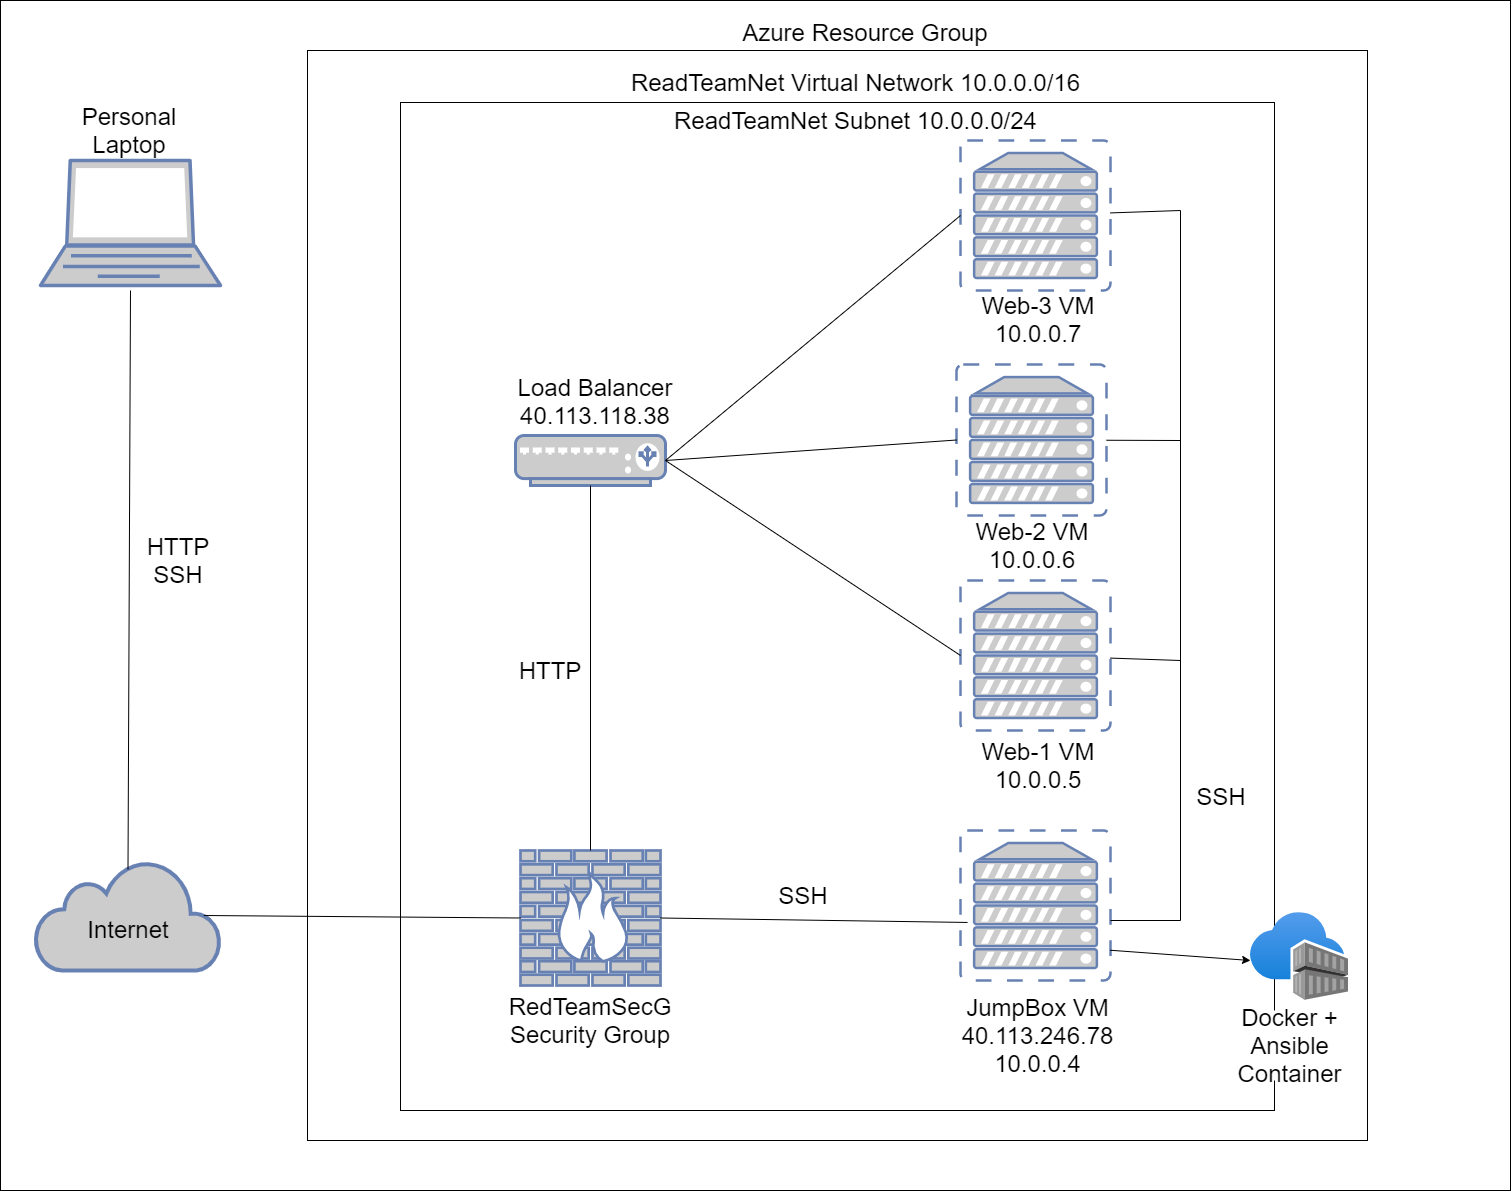

The diagram above was exported from draw.io. Its source (the exported page's mxGraphModel, read from the mxfile embedded in the PNG):
<mxGraphModel dx="1695" dy="482" grid="1" gridSize="10" guides="1" tooltips="1" connect="1" arrows="1" fold="1" page="1" pageScale="1" pageWidth="827" pageHeight="1169" math="0" shadow="0">
  <root>
    <mxCell id="y-a3zi___tQx6fMwJymg-0" />
    <mxCell id="y-a3zi___tQx6fMwJymg-1" parent="y-a3zi___tQx6fMwJymg-0" />
    <mxCell id="J8gjKsAVIjEPDSe5GT2f-1" value="" style="fontColor=#0066CC;verticalAlign=top;verticalLabelPosition=bottom;labelPosition=center;align=center;html=1;outlineConnect=0;fillColor=#CCCCCC;strokeColor=#6881B3;gradientColor=none;gradientDirection=north;strokeWidth=2;shape=mxgraph.networks.laptop;" parent="y-a3zi___tQx6fMwJymg-1" vertex="1">
      <mxGeometry x="-580" y="160" width="180" height="125" as="geometry" />
    </mxCell>
    <mxCell id="J8gjKsAVIjEPDSe5GT2f-2" value="" style="html=1;outlineConnect=0;fillColor=#CCCCCC;strokeColor=#6881B3;gradientColor=none;gradientDirection=north;strokeWidth=2;shape=mxgraph.networks.cloud;fontColor=#ffffff;" parent="y-a3zi___tQx6fMwJymg-1" vertex="1">
      <mxGeometry x="-585" y="860" width="185" height="110" as="geometry" />
    </mxCell>
    <mxCell id="J8gjKsAVIjEPDSe5GT2f-3" value="" style="fontColor=#0066CC;verticalAlign=top;verticalLabelPosition=bottom;labelPosition=center;align=center;html=1;outlineConnect=0;fillColor=#CCCCCC;strokeColor=#6881B3;gradientColor=none;gradientDirection=north;strokeWidth=2;shape=mxgraph.networks.firewall;" parent="y-a3zi___tQx6fMwJymg-1" vertex="1">
      <mxGeometry x="-100" y="850" width="140" height="135" as="geometry" />
    </mxCell>
    <mxCell id="ivgBsDCT1RJKFcC88ewA-13" style="edgeStyle=orthogonalEdgeStyle;rounded=0;orthogonalLoop=1;jettySize=auto;html=1;exitX=1;exitY=0.5;exitDx=0;exitDy=0;exitPerimeter=0;entryX=0;entryY=0.5;entryDx=0;entryDy=0;entryPerimeter=0;strokeColor=none;" parent="y-a3zi___tQx6fMwJymg-1" source="J8gjKsAVIjEPDSe5GT2f-4" target="J8gjKsAVIjEPDSe5GT2f-6" edge="1">
      <mxGeometry relative="1" as="geometry">
        <Array as="points">
          <mxPoint x="191" y="460" />
          <mxPoint x="191" y="215" />
        </Array>
      </mxGeometry>
    </mxCell>
    <mxCell id="J8gjKsAVIjEPDSe5GT2f-4" value="" style="fontColor=#0066CC;verticalAlign=top;verticalLabelPosition=bottom;labelPosition=center;align=center;html=1;outlineConnect=0;fillColor=#CCCCCC;strokeColor=#6881B3;gradientColor=none;gradientDirection=north;strokeWidth=2;shape=mxgraph.networks.load_balancer;" parent="y-a3zi___tQx6fMwJymg-1" vertex="1">
      <mxGeometry x="-105" y="435" width="150" height="50" as="geometry" />
    </mxCell>
    <mxCell id="J8gjKsAVIjEPDSe5GT2f-5" value="" style="fontColor=#0066CC;verticalAlign=top;verticalLabelPosition=bottom;labelPosition=center;align=center;html=1;outlineConnect=0;fillColor=#CCCCCC;strokeColor=#6881B3;gradientColor=none;gradientDirection=north;strokeWidth=2;shape=mxgraph.networks.virtual_server;" parent="y-a3zi___tQx6fMwJymg-1" vertex="1">
      <mxGeometry x="340" y="580" width="150" height="150" as="geometry" />
    </mxCell>
    <mxCell id="J8gjKsAVIjEPDSe5GT2f-6" value="" style="fontColor=#0066CC;verticalAlign=top;verticalLabelPosition=bottom;labelPosition=center;align=center;html=1;outlineConnect=0;fillColor=#CCCCCC;strokeColor=#6881B3;gradientColor=none;gradientDirection=north;strokeWidth=2;shape=mxgraph.networks.virtual_server;" parent="y-a3zi___tQx6fMwJymg-1" vertex="1">
      <mxGeometry x="340" y="140" width="150" height="150" as="geometry" />
    </mxCell>
    <mxCell id="J8gjKsAVIjEPDSe5GT2f-10" value="" style="group" parent="y-a3zi___tQx6fMwJymg-1" vertex="1" connectable="0">
      <mxGeometry x="336" y="435" width="164" height="150" as="geometry" />
    </mxCell>
    <mxCell id="J8gjKsAVIjEPDSe5GT2f-7" value="" style="fontColor=#0066CC;verticalAlign=top;verticalLabelPosition=bottom;labelPosition=center;align=center;html=1;outlineConnect=0;fillColor=#CCCCCC;strokeColor=#6881B3;gradientColor=none;gradientDirection=north;strokeWidth=2;shape=mxgraph.networks.virtual_server;" parent="J8gjKsAVIjEPDSe5GT2f-10" vertex="1">
      <mxGeometry y="-71" width="150" height="151" as="geometry" />
    </mxCell>
    <mxCell id="J8gjKsAVIjEPDSe5GT2f-8" value="" style="fontColor=#0066CC;verticalAlign=top;verticalLabelPosition=bottom;labelPosition=center;align=center;html=1;outlineConnect=0;fillColor=#CCCCCC;strokeColor=#6881B3;gradientColor=none;gradientDirection=north;strokeWidth=2;shape=mxgraph.networks.virtual_server;" parent="y-a3zi___tQx6fMwJymg-1" vertex="1">
      <mxGeometry x="340" y="830" width="150" height="150" as="geometry" />
    </mxCell>
    <mxCell id="ivgBsDCT1RJKFcC88ewA-1" value="" style="endArrow=none;html=1;exitX=0.5;exitY=0.08;exitDx=0;exitDy=0;exitPerimeter=0;" parent="y-a3zi___tQx6fMwJymg-1" source="J8gjKsAVIjEPDSe5GT2f-2" edge="1">
      <mxGeometry width="50" height="50" relative="1" as="geometry">
        <mxPoint x="-80" y="560" as="sourcePoint" />
        <mxPoint x="-490" y="290" as="targetPoint" />
      </mxGeometry>
    </mxCell>
    <mxCell id="ivgBsDCT1RJKFcC88ewA-2" value="" style="endArrow=none;html=1;exitX=0.91;exitY=0.5;exitDx=0;exitDy=0;exitPerimeter=0;entryX=0;entryY=0.5;entryDx=0;entryDy=0;entryPerimeter=0;" parent="y-a3zi___tQx6fMwJymg-1" source="J8gjKsAVIjEPDSe5GT2f-2" target="J8gjKsAVIjEPDSe5GT2f-3" edge="1">
      <mxGeometry width="50" height="50" relative="1" as="geometry">
        <mxPoint x="-80" y="560" as="sourcePoint" />
        <mxPoint x="-140" y="970" as="targetPoint" />
      </mxGeometry>
    </mxCell>
    <mxCell id="ivgBsDCT1RJKFcC88ewA-3" value="" style="endArrow=none;html=1;exitX=1;exitY=0.5;exitDx=0;exitDy=0;exitPerimeter=0;entryX=0.047;entryY=0.613;entryDx=0;entryDy=0;entryPerimeter=0;" parent="y-a3zi___tQx6fMwJymg-1" source="J8gjKsAVIjEPDSe5GT2f-3" target="J8gjKsAVIjEPDSe5GT2f-8" edge="1">
      <mxGeometry width="50" height="50" relative="1" as="geometry">
        <mxPoint x="-80" y="560" as="sourcePoint" />
        <mxPoint x="290" y="820" as="targetPoint" />
      </mxGeometry>
    </mxCell>
    <mxCell id="ivgBsDCT1RJKFcC88ewA-4" value="" style="endArrow=none;html=1;" parent="y-a3zi___tQx6fMwJymg-1" edge="1">
      <mxGeometry width="50" height="50" relative="1" as="geometry">
        <mxPoint x="560" y="920" as="sourcePoint" />
        <mxPoint x="560" y="210" as="targetPoint" />
      </mxGeometry>
    </mxCell>
    <mxCell id="ivgBsDCT1RJKFcC88ewA-5" value="" style="endArrow=none;html=1;" parent="y-a3zi___tQx6fMwJymg-1" edge="1">
      <mxGeometry width="50" height="50" relative="1" as="geometry">
        <mxPoint x="490" y="920" as="sourcePoint" />
        <mxPoint x="560" y="920" as="targetPoint" />
      </mxGeometry>
    </mxCell>
    <mxCell id="ivgBsDCT1RJKFcC88ewA-6" value="" style="endArrow=none;html=1;" parent="y-a3zi___tQx6fMwJymg-1" source="J8gjKsAVIjEPDSe5GT2f-6" edge="1">
      <mxGeometry width="50" height="50" relative="1" as="geometry">
        <mxPoint x="530" y="120" as="sourcePoint" />
        <mxPoint x="560" y="210" as="targetPoint" />
      </mxGeometry>
    </mxCell>
    <mxCell id="ivgBsDCT1RJKFcC88ewA-7" value="" style="endArrow=none;html=1;" parent="y-a3zi___tQx6fMwJymg-1" source="J8gjKsAVIjEPDSe5GT2f-7" edge="1">
      <mxGeometry width="50" height="50" relative="1" as="geometry">
        <mxPoint x="-80" y="560" as="sourcePoint" />
        <mxPoint x="560" y="440" as="targetPoint" />
      </mxGeometry>
    </mxCell>
    <mxCell id="ivgBsDCT1RJKFcC88ewA-8" value="" style="endArrow=none;html=1;" parent="y-a3zi___tQx6fMwJymg-1" source="J8gjKsAVIjEPDSe5GT2f-5" edge="1">
      <mxGeometry width="50" height="50" relative="1" as="geometry">
        <mxPoint x="520" y="790" as="sourcePoint" />
        <mxPoint x="560" y="660" as="targetPoint" />
      </mxGeometry>
    </mxCell>
    <mxCell id="ivgBsDCT1RJKFcC88ewA-15" value="" style="endArrow=none;html=1;entryX=0;entryY=0.5;entryDx=0;entryDy=0;entryPerimeter=0;exitX=1;exitY=0.5;exitDx=0;exitDy=0;exitPerimeter=0;" parent="y-a3zi___tQx6fMwJymg-1" source="J8gjKsAVIjEPDSe5GT2f-4" target="J8gjKsAVIjEPDSe5GT2f-6" edge="1">
      <mxGeometry width="50" height="50" relative="1" as="geometry">
        <mxPoint x="-80" y="560" as="sourcePoint" />
        <mxPoint x="-30" y="510" as="targetPoint" />
      </mxGeometry>
    </mxCell>
    <mxCell id="ivgBsDCT1RJKFcC88ewA-16" value="" style="endArrow=none;html=1;entryX=0;entryY=0.5;entryDx=0;entryDy=0;entryPerimeter=0;exitX=1;exitY=0.5;exitDx=0;exitDy=0;exitPerimeter=0;" parent="y-a3zi___tQx6fMwJymg-1" source="J8gjKsAVIjEPDSe5GT2f-4" target="J8gjKsAVIjEPDSe5GT2f-7" edge="1">
      <mxGeometry width="50" height="50" relative="1" as="geometry">
        <mxPoint x="-80" y="560" as="sourcePoint" />
        <mxPoint x="-30" y="510" as="targetPoint" />
      </mxGeometry>
    </mxCell>
    <mxCell id="ivgBsDCT1RJKFcC88ewA-17" value="" style="endArrow=none;html=1;entryX=0;entryY=0.5;entryDx=0;entryDy=0;entryPerimeter=0;exitX=1;exitY=0.5;exitDx=0;exitDy=0;exitPerimeter=0;" parent="y-a3zi___tQx6fMwJymg-1" source="J8gjKsAVIjEPDSe5GT2f-4" target="J8gjKsAVIjEPDSe5GT2f-5" edge="1">
      <mxGeometry width="50" height="50" relative="1" as="geometry">
        <mxPoint x="-80" y="560" as="sourcePoint" />
        <mxPoint x="-30" y="510" as="targetPoint" />
      </mxGeometry>
    </mxCell>
    <mxCell id="ivgBsDCT1RJKFcC88ewA-23" value="" style="endArrow=none;html=1;exitX=0.5;exitY=0;exitDx=0;exitDy=0;exitPerimeter=0;entryX=0.5;entryY=1;entryDx=0;entryDy=0;entryPerimeter=0;" parent="y-a3zi___tQx6fMwJymg-1" source="J8gjKsAVIjEPDSe5GT2f-3" target="J8gjKsAVIjEPDSe5GT2f-4" edge="1">
      <mxGeometry width="50" height="50" relative="1" as="geometry">
        <mxPoint x="-80" y="560" as="sourcePoint" />
        <mxPoint x="-30" y="510" as="targetPoint" />
      </mxGeometry>
    </mxCell>
    <mxCell id="ivgBsDCT1RJKFcC88ewA-24" value="" style="rounded=0;whiteSpace=wrap;html=1;fillColor=none;" parent="y-a3zi___tQx6fMwJymg-1" vertex="1">
      <mxGeometry x="-313" y="50" width="1060" height="1090" as="geometry" />
    </mxCell>
    <mxCell id="ivgBsDCT1RJKFcC88ewA-25" value="" style="rounded=0;whiteSpace=wrap;html=1;fillColor=none;" parent="y-a3zi___tQx6fMwJymg-1" vertex="1">
      <mxGeometry x="-220" y="102" width="874" height="1008" as="geometry" />
    </mxCell>
    <mxCell id="ivgBsDCT1RJKFcC88ewA-26" value="Azure Resource Group" style="text;html=1;strokeColor=none;fillColor=none;align=center;verticalAlign=middle;whiteSpace=wrap;rounded=0;strokeWidth=2;fontSize=24;" parent="y-a3zi___tQx6fMwJymg-1" vertex="1">
      <mxGeometry x="110" y="7" width="270" height="50" as="geometry" />
    </mxCell>
    <mxCell id="ivgBsDCT1RJKFcC88ewA-30" value="ReadTeamNet Virtual Network 10.0.0.0/16" style="text;html=1;strokeColor=none;fillColor=none;align=center;verticalAlign=middle;whiteSpace=wrap;rounded=0;strokeWidth=2;fontSize=24;" parent="y-a3zi___tQx6fMwJymg-1" vertex="1">
      <mxGeometry y="57" width="471" height="50" as="geometry" />
    </mxCell>
    <mxCell id="ivgBsDCT1RJKFcC88ewA-32" value="ReadTeamNet Subnet 10.0.0.0/24" style="text;html=1;strokeColor=none;fillColor=none;align=center;verticalAlign=middle;whiteSpace=wrap;rounded=0;strokeWidth=2;fontSize=24;" parent="y-a3zi___tQx6fMwJymg-1" vertex="1">
      <mxGeometry y="95" width="471" height="50" as="geometry" />
    </mxCell>
    <mxCell id="ivgBsDCT1RJKFcC88ewA-33" value="HTTP&lt;br&gt;SSH" style="text;html=1;strokeColor=none;fillColor=none;align=center;verticalAlign=middle;whiteSpace=wrap;rounded=0;fontSize=24;" parent="y-a3zi___tQx6fMwJymg-1" vertex="1">
      <mxGeometry x="-495" y="515.5" width="106" height="89" as="geometry" />
    </mxCell>
    <mxCell id="ivgBsDCT1RJKFcC88ewA-34" value="SSH" style="text;html=1;strokeColor=none;fillColor=none;align=center;verticalAlign=middle;whiteSpace=wrap;rounded=0;fontSize=24;" parent="y-a3zi___tQx6fMwJymg-1" vertex="1">
      <mxGeometry x="130" y="860" width="106" height="69" as="geometry" />
    </mxCell>
    <mxCell id="ivgBsDCT1RJKFcC88ewA-35" value="SSH" style="text;html=1;strokeColor=none;fillColor=none;align=center;verticalAlign=middle;whiteSpace=wrap;rounded=0;fontSize=24;" parent="y-a3zi___tQx6fMwJymg-1" vertex="1">
      <mxGeometry x="548" y="761" width="106" height="69" as="geometry" />
    </mxCell>
    <mxCell id="ivgBsDCT1RJKFcC88ewA-36" value="Personal Laptop" style="text;html=1;strokeColor=none;fillColor=none;align=center;verticalAlign=middle;whiteSpace=wrap;rounded=0;fontSize=24;" parent="y-a3zi___tQx6fMwJymg-1" vertex="1">
      <mxGeometry x="-511.5" y="120" width="40" height="20" as="geometry" />
    </mxCell>
    <mxCell id="ivgBsDCT1RJKFcC88ewA-37" value="Internet" style="text;html=1;strokeColor=none;fillColor=none;align=center;verticalAlign=middle;whiteSpace=wrap;rounded=0;fontSize=24;" parent="y-a3zi___tQx6fMwJymg-1" vertex="1">
      <mxGeometry x="-512.5" y="919" width="40" height="20" as="geometry" />
    </mxCell>
    <mxCell id="ivgBsDCT1RJKFcC88ewA-38" value="RedTeamSecG Security Group" style="text;html=1;strokeColor=none;fillColor=none;align=center;verticalAlign=middle;whiteSpace=wrap;rounded=0;fontSize=24;" parent="y-a3zi___tQx6fMwJymg-1" vertex="1">
      <mxGeometry x="-50" y="1010" width="40" height="20" as="geometry" />
    </mxCell>
    <mxCell id="ivgBsDCT1RJKFcC88ewA-40" value="HTTP" style="text;html=1;strokeColor=none;fillColor=none;align=center;verticalAlign=middle;whiteSpace=wrap;rounded=0;fontSize=24;" parent="y-a3zi___tQx6fMwJymg-1" vertex="1">
      <mxGeometry x="-90" y="660" width="40" height="20" as="geometry" />
    </mxCell>
    <mxCell id="qPhTEXDIhbAD1qXkRVU5-1" value="Load Balancer&lt;br&gt;40.113.118.38" style="text;html=1;strokeColor=none;fillColor=none;align=center;verticalAlign=middle;whiteSpace=wrap;rounded=0;fontSize=24;" parent="y-a3zi___tQx6fMwJymg-1" vertex="1">
      <mxGeometry x="-170" y="366" width="290" height="70" as="geometry" />
    </mxCell>
    <mxCell id="qPhTEXDIhbAD1qXkRVU5-2" value="JumpBox VM&lt;br&gt;40.113.246.78&lt;br&gt;10.0.0.4" style="text;html=1;strokeColor=none;fillColor=none;align=center;verticalAlign=middle;whiteSpace=wrap;rounded=0;fontSize=24;" parent="y-a3zi___tQx6fMwJymg-1" vertex="1">
      <mxGeometry x="314.5" y="1000" width="205" height="70" as="geometry" />
    </mxCell>
    <mxCell id="qPhTEXDIhbAD1qXkRVU5-3" value="Web-1 VM&lt;br&gt;10.0.0.5" style="text;html=1;strokeColor=none;fillColor=none;align=center;verticalAlign=middle;whiteSpace=wrap;rounded=0;fontSize=24;" parent="y-a3zi___tQx6fMwJymg-1" vertex="1">
      <mxGeometry x="273" y="730" width="290" height="70" as="geometry" />
    </mxCell>
    <mxCell id="qPhTEXDIhbAD1qXkRVU5-4" value="Web-2 VM&lt;br&gt;10.0.0.6" style="text;html=1;strokeColor=none;fillColor=none;align=center;verticalAlign=middle;whiteSpace=wrap;rounded=0;fontSize=24;" parent="y-a3zi___tQx6fMwJymg-1" vertex="1">
      <mxGeometry x="267" y="510" width="290" height="70" as="geometry" />
    </mxCell>
    <mxCell id="qPhTEXDIhbAD1qXkRVU5-5" value="Web-3 VM&lt;br&gt;10.0.0.7" style="text;html=1;strokeColor=none;fillColor=none;align=center;verticalAlign=middle;whiteSpace=wrap;rounded=0;fontSize=24;" parent="y-a3zi___tQx6fMwJymg-1" vertex="1">
      <mxGeometry x="273" y="284" width="290" height="70" as="geometry" />
    </mxCell>
    <mxCell id="qPhTEXDIhbAD1qXkRVU5-6" value="" style="aspect=fixed;html=1;points=[];align=center;image;fontSize=12;image=img/lib/azure2/containers/Container_Registries.svg;" parent="y-a3zi___tQx6fMwJymg-1" vertex="1">
      <mxGeometry x="630" y="912.09" width="98" height="87.91" as="geometry" />
    </mxCell>
    <mxCell id="qPhTEXDIhbAD1qXkRVU5-8" value="" style="endArrow=classic;html=1;exitX=0.812;exitY=0.841;exitDx=0;exitDy=0;exitPerimeter=0;" parent="y-a3zi___tQx6fMwJymg-1" source="ivgBsDCT1RJKFcC88ewA-25" edge="1">
      <mxGeometry width="50" height="50" relative="1" as="geometry">
        <mxPoint x="1010" y="912.09" as="sourcePoint" />
        <mxPoint x="630" y="960" as="targetPoint" />
      </mxGeometry>
    </mxCell>
    <mxCell id="qPhTEXDIhbAD1qXkRVU5-9" value="Docker + Ansible Container" style="text;html=1;align=center;verticalAlign=middle;whiteSpace=wrap;rounded=0;fontSize=24;fillColor=#FFFFFF;" parent="y-a3zi___tQx6fMwJymg-1" vertex="1">
      <mxGeometry x="599" y="1010" width="141" height="70" as="geometry" />
    </mxCell>
    <mxCell id="xJFZ83ihYeOLbQvVzjBs-0" value="" style="rounded=0;whiteSpace=wrap;html=1;fillColor=none;" parent="y-a3zi___tQx6fMwJymg-1" vertex="1">
      <mxGeometry x="-620" width="1510" height="1190" as="geometry" />
    </mxCell>
  </root>
</mxGraphModel>